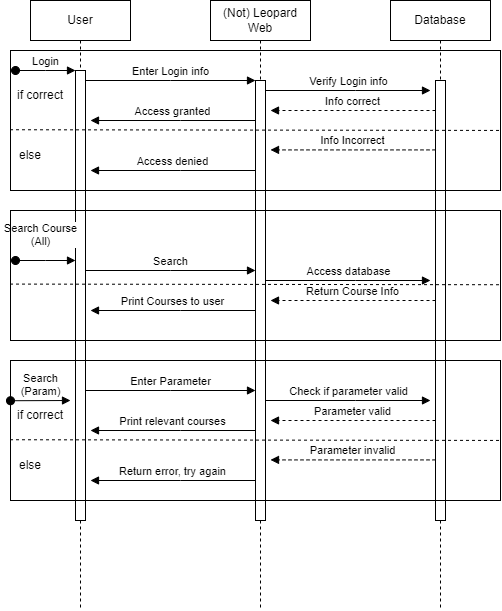

The diagram above was exported from draw.io. Its source (the exported page's mxGraphModel, read from the mxfile embedded in the PNG):
<mxGraphModel dx="562" dy="724" grid="1" gridSize="10" guides="1" tooltips="1" connect="1" arrows="1" fold="1" page="1" pageScale="1" pageWidth="850" pageHeight="1100" math="0" shadow="0">
  <root>
    <mxCell id="0" />
    <mxCell id="1" parent="0" />
    <mxCell id="aM9ryv3xv72pqoxQDRHE-1" value="User" style="shape=umlLifeline;perimeter=lifelinePerimeter;whiteSpace=wrap;html=1;container=0;dropTarget=0;collapsible=0;recursiveResize=0;outlineConnect=0;portConstraint=eastwest;newEdgeStyle={&quot;edgeStyle&quot;:&quot;elbowEdgeStyle&quot;,&quot;elbow&quot;:&quot;vertical&quot;,&quot;curved&quot;:0,&quot;rounded&quot;:0};" parent="1" vertex="1">
      <mxGeometry x="40" y="40" width="100" height="610" as="geometry" />
    </mxCell>
    <mxCell id="aM9ryv3xv72pqoxQDRHE-2" value="" style="html=1;points=[];perimeter=orthogonalPerimeter;outlineConnect=0;targetShapes=umlLifeline;portConstraint=eastwest;newEdgeStyle={&quot;edgeStyle&quot;:&quot;elbowEdgeStyle&quot;,&quot;elbow&quot;:&quot;vertical&quot;,&quot;curved&quot;:0,&quot;rounded&quot;:0};" parent="aM9ryv3xv72pqoxQDRHE-1" vertex="1">
      <mxGeometry x="45" y="70" width="10" height="450" as="geometry" />
    </mxCell>
    <mxCell id="aM9ryv3xv72pqoxQDRHE-3" value="Login" style="html=1;verticalAlign=bottom;startArrow=oval;endArrow=block;startSize=8;edgeStyle=elbowEdgeStyle;elbow=vertical;curved=0;rounded=0;" parent="aM9ryv3xv72pqoxQDRHE-1" target="aM9ryv3xv72pqoxQDRHE-2" edge="1">
      <mxGeometry relative="1" as="geometry">
        <mxPoint x="-15" y="70" as="sourcePoint" />
      </mxGeometry>
    </mxCell>
    <mxCell id="aM9ryv3xv72pqoxQDRHE-5" value="(Not) Leopard Web" style="shape=umlLifeline;perimeter=lifelinePerimeter;whiteSpace=wrap;html=1;container=0;dropTarget=0;collapsible=0;recursiveResize=0;outlineConnect=0;portConstraint=eastwest;newEdgeStyle={&quot;edgeStyle&quot;:&quot;elbowEdgeStyle&quot;,&quot;elbow&quot;:&quot;vertical&quot;,&quot;curved&quot;:0,&quot;rounded&quot;:0};" parent="1" vertex="1">
      <mxGeometry x="220" y="40" width="100" height="610" as="geometry" />
    </mxCell>
    <mxCell id="aM9ryv3xv72pqoxQDRHE-6" value="" style="html=1;points=[];perimeter=orthogonalPerimeter;outlineConnect=0;targetShapes=umlLifeline;portConstraint=eastwest;newEdgeStyle={&quot;edgeStyle&quot;:&quot;elbowEdgeStyle&quot;,&quot;elbow&quot;:&quot;vertical&quot;,&quot;curved&quot;:0,&quot;rounded&quot;:0};" parent="aM9ryv3xv72pqoxQDRHE-5" vertex="1">
      <mxGeometry x="45" y="80" width="10" height="440" as="geometry" />
    </mxCell>
    <mxCell id="aM9ryv3xv72pqoxQDRHE-7" value="Enter Login info" style="html=1;verticalAlign=bottom;endArrow=block;edgeStyle=elbowEdgeStyle;elbow=vertical;curved=0;rounded=0;" parent="1" source="aM9ryv3xv72pqoxQDRHE-2" target="aM9ryv3xv72pqoxQDRHE-6" edge="1">
      <mxGeometry relative="1" as="geometry">
        <mxPoint x="195" y="130" as="sourcePoint" />
        <Array as="points">
          <mxPoint x="180" y="120" />
        </Array>
      </mxGeometry>
    </mxCell>
    <mxCell id="aM9ryv3xv72pqoxQDRHE-9" value="Access granted" style="html=1;verticalAlign=bottom;endArrow=block;edgeStyle=elbowEdgeStyle;elbow=vertical;curved=0;rounded=0;" parent="1" source="aM9ryv3xv72pqoxQDRHE-6" edge="1">
      <mxGeometry relative="1" as="geometry">
        <mxPoint x="175" y="160" as="sourcePoint" />
        <Array as="points">
          <mxPoint x="190" y="160" />
        </Array>
        <mxPoint x="99.99999999999989" y="160" as="targetPoint" />
      </mxGeometry>
    </mxCell>
    <mxCell id="Pe5gb3C1cJypCUwTjCac-2" value="Database" style="shape=umlLifeline;perimeter=lifelinePerimeter;whiteSpace=wrap;html=1;container=0;dropTarget=0;collapsible=0;recursiveResize=0;outlineConnect=0;portConstraint=eastwest;newEdgeStyle={&quot;edgeStyle&quot;:&quot;elbowEdgeStyle&quot;,&quot;elbow&quot;:&quot;vertical&quot;,&quot;curved&quot;:0,&quot;rounded&quot;:0};" vertex="1" parent="1">
      <mxGeometry x="400" y="40" width="100" height="610" as="geometry" />
    </mxCell>
    <mxCell id="Pe5gb3C1cJypCUwTjCac-3" value="" style="html=1;points=[];perimeter=orthogonalPerimeter;outlineConnect=0;targetShapes=umlLifeline;portConstraint=eastwest;newEdgeStyle={&quot;edgeStyle&quot;:&quot;elbowEdgeStyle&quot;,&quot;elbow&quot;:&quot;vertical&quot;,&quot;curved&quot;:0,&quot;rounded&quot;:0};" vertex="1" parent="Pe5gb3C1cJypCUwTjCac-2">
      <mxGeometry x="45" y="80" width="10" height="440" as="geometry" />
    </mxCell>
    <mxCell id="Pe5gb3C1cJypCUwTjCac-5" value="Verify Login info" style="html=1;verticalAlign=bottom;endArrow=block;edgeStyle=elbowEdgeStyle;elbow=vertical;curved=0;rounded=0;" edge="1" parent="1" source="aM9ryv3xv72pqoxQDRHE-6">
      <mxGeometry relative="1" as="geometry">
        <mxPoint x="280" y="130" as="sourcePoint" />
        <Array as="points">
          <mxPoint x="365" y="130" />
        </Array>
        <mxPoint x="440" y="130" as="targetPoint" />
      </mxGeometry>
    </mxCell>
    <mxCell id="Pe5gb3C1cJypCUwTjCac-6" value="Info correct" style="html=1;verticalAlign=bottom;endArrow=block;edgeStyle=elbowEdgeStyle;elbow=vertical;curved=0;rounded=0;dashed=1;" edge="1" parent="1">
      <mxGeometry relative="1" as="geometry">
        <mxPoint x="445" y="150" as="sourcePoint" />
        <Array as="points">
          <mxPoint x="370" y="150" />
        </Array>
        <mxPoint x="280" y="150" as="targetPoint" />
      </mxGeometry>
    </mxCell>
    <mxCell id="Pe5gb3C1cJypCUwTjCac-7" value="Info Incorrect" style="html=1;verticalAlign=bottom;endArrow=block;edgeStyle=elbowEdgeStyle;elbow=vertical;curved=0;rounded=0;dashed=1;" edge="1" parent="1">
      <mxGeometry relative="1" as="geometry">
        <mxPoint x="445" y="189.41" as="sourcePoint" />
        <Array as="points">
          <mxPoint x="370" y="189.41" />
        </Array>
        <mxPoint x="280" y="189.41" as="targetPoint" />
      </mxGeometry>
    </mxCell>
    <mxCell id="Pe5gb3C1cJypCUwTjCac-8" value="Access denied" style="html=1;verticalAlign=bottom;endArrow=block;edgeStyle=elbowEdgeStyle;elbow=vertical;curved=0;rounded=0;" edge="1" parent="1">
      <mxGeometry relative="1" as="geometry">
        <mxPoint x="265" y="210" as="sourcePoint" />
        <Array as="points">
          <mxPoint x="190" y="210" />
        </Array>
        <mxPoint x="100" y="210" as="targetPoint" />
      </mxGeometry>
    </mxCell>
    <mxCell id="Pe5gb3C1cJypCUwTjCac-9" value="" style="rounded=0;whiteSpace=wrap;html=1;fillColor=none;" vertex="1" parent="1">
      <mxGeometry x="20" y="90" width="490" height="140" as="geometry" />
    </mxCell>
    <mxCell id="Pe5gb3C1cJypCUwTjCac-10" value="" style="endArrow=none;dashed=1;html=1;rounded=0;exitX=-0.001;exitY=0.566;exitDx=0;exitDy=0;entryX=1;entryY=0.571;entryDx=0;entryDy=0;entryPerimeter=0;exitPerimeter=0;" edge="1" parent="1" source="Pe5gb3C1cJypCUwTjCac-9" target="Pe5gb3C1cJypCUwTjCac-9">
      <mxGeometry width="50" height="50" relative="1" as="geometry">
        <mxPoint x="260" y="330" as="sourcePoint" />
        <mxPoint x="310" y="280" as="targetPoint" />
      </mxGeometry>
    </mxCell>
    <mxCell id="Pe5gb3C1cJypCUwTjCac-12" value="if correct" style="text;html=1;strokeColor=none;fillColor=none;align=center;verticalAlign=middle;whiteSpace=wrap;rounded=0;" vertex="1" parent="1">
      <mxGeometry x="20" y="120" width="60" height="30" as="geometry" />
    </mxCell>
    <mxCell id="Pe5gb3C1cJypCUwTjCac-14" value="else" style="text;html=1;strokeColor=none;fillColor=none;align=center;verticalAlign=middle;whiteSpace=wrap;rounded=0;" vertex="1" parent="1">
      <mxGeometry x="10" y="180" width="60" height="30" as="geometry" />
    </mxCell>
    <mxCell id="Pe5gb3C1cJypCUwTjCac-35" value="Search Course&lt;br&gt;(All)" style="html=1;verticalAlign=bottom;startArrow=oval;endArrow=block;startSize=8;edgeStyle=elbowEdgeStyle;elbow=vertical;curved=0;rounded=0;" edge="1" parent="1">
      <mxGeometry x="-0.1655" y="10" relative="1" as="geometry">
        <mxPoint x="25" y="300" as="sourcePoint" />
        <mxPoint x="85" y="300" as="targetPoint" />
        <mxPoint as="offset" />
      </mxGeometry>
    </mxCell>
    <mxCell id="Pe5gb3C1cJypCUwTjCac-36" value="Search" style="html=1;verticalAlign=bottom;endArrow=block;edgeStyle=elbowEdgeStyle;elbow=vertical;curved=0;rounded=0;" edge="1" parent="1">
      <mxGeometry x="0.0026" relative="1" as="geometry">
        <mxPoint x="95" y="310" as="sourcePoint" />
        <Array as="points">
          <mxPoint x="180" y="310" />
        </Array>
        <mxPoint x="265" y="310" as="targetPoint" />
        <mxPoint as="offset" />
      </mxGeometry>
    </mxCell>
    <mxCell id="Pe5gb3C1cJypCUwTjCac-37" value="Print Courses to user" style="html=1;verticalAlign=bottom;endArrow=block;edgeStyle=elbowEdgeStyle;elbow=vertical;curved=0;rounded=0;" edge="1" parent="1">
      <mxGeometry relative="1" as="geometry">
        <mxPoint x="265" y="350" as="sourcePoint" />
        <Array as="points">
          <mxPoint x="190" y="350" />
        </Array>
        <mxPoint x="99.99999999999989" y="350" as="targetPoint" />
      </mxGeometry>
    </mxCell>
    <mxCell id="Pe5gb3C1cJypCUwTjCac-38" value="Access database" style="html=1;verticalAlign=bottom;endArrow=block;edgeStyle=elbowEdgeStyle;elbow=vertical;curved=0;rounded=0;" edge="1" parent="1">
      <mxGeometry relative="1" as="geometry">
        <mxPoint x="275" y="320" as="sourcePoint" />
        <Array as="points">
          <mxPoint x="365" y="320" />
        </Array>
        <mxPoint x="440" y="320" as="targetPoint" />
      </mxGeometry>
    </mxCell>
    <mxCell id="Pe5gb3C1cJypCUwTjCac-39" value="Return Course Info" style="html=1;verticalAlign=bottom;endArrow=block;edgeStyle=elbowEdgeStyle;elbow=vertical;curved=0;rounded=0;dashed=1;" edge="1" parent="1">
      <mxGeometry relative="1" as="geometry">
        <mxPoint x="445" y="340" as="sourcePoint" />
        <Array as="points">
          <mxPoint x="370" y="340" />
        </Array>
        <mxPoint x="280" y="340" as="targetPoint" />
      </mxGeometry>
    </mxCell>
    <mxCell id="Pe5gb3C1cJypCUwTjCac-42" value="" style="rounded=0;whiteSpace=wrap;html=1;fillColor=none;" vertex="1" parent="1">
      <mxGeometry x="20" y="250" width="490" height="130" as="geometry" />
    </mxCell>
    <mxCell id="Pe5gb3C1cJypCUwTjCac-43" value="" style="endArrow=none;dashed=1;html=1;rounded=0;exitX=-0.001;exitY=0.566;exitDx=0;exitDy=0;entryX=1;entryY=0.571;entryDx=0;entryDy=0;entryPerimeter=0;exitPerimeter=0;" edge="1" parent="1" source="Pe5gb3C1cJypCUwTjCac-42" target="Pe5gb3C1cJypCUwTjCac-42">
      <mxGeometry width="50" height="50" relative="1" as="geometry">
        <mxPoint x="260" y="520" as="sourcePoint" />
        <mxPoint x="310" y="470" as="targetPoint" />
      </mxGeometry>
    </mxCell>
    <mxCell id="Pe5gb3C1cJypCUwTjCac-47" value="Search&lt;br&gt;(Param)" style="html=1;verticalAlign=bottom;startArrow=oval;endArrow=block;startSize=8;edgeStyle=elbowEdgeStyle;elbow=vertical;curved=0;rounded=0;" edge="1" parent="1">
      <mxGeometry relative="1" as="geometry">
        <mxPoint x="20" y="440.22" as="sourcePoint" />
        <mxPoint x="80" y="440.22" as="targetPoint" />
      </mxGeometry>
    </mxCell>
    <mxCell id="Pe5gb3C1cJypCUwTjCac-48" value="Enter Parameter" style="html=1;verticalAlign=bottom;endArrow=block;edgeStyle=elbowEdgeStyle;elbow=vertical;curved=0;rounded=0;" edge="1" parent="1">
      <mxGeometry relative="1" as="geometry">
        <mxPoint x="95" y="430" as="sourcePoint" />
        <Array as="points">
          <mxPoint x="180" y="430" />
        </Array>
        <mxPoint x="265" y="430" as="targetPoint" />
      </mxGeometry>
    </mxCell>
    <mxCell id="Pe5gb3C1cJypCUwTjCac-49" value="Print relevant courses" style="html=1;verticalAlign=bottom;endArrow=block;edgeStyle=elbowEdgeStyle;elbow=vertical;curved=0;rounded=0;" edge="1" parent="1">
      <mxGeometry relative="1" as="geometry">
        <mxPoint x="265" y="470" as="sourcePoint" />
        <Array as="points">
          <mxPoint x="190" y="470" />
        </Array>
        <mxPoint x="99.99999999999989" y="470" as="targetPoint" />
      </mxGeometry>
    </mxCell>
    <mxCell id="Pe5gb3C1cJypCUwTjCac-50" value="Check if parameter valid" style="html=1;verticalAlign=bottom;endArrow=block;edgeStyle=elbowEdgeStyle;elbow=vertical;curved=0;rounded=0;" edge="1" parent="1">
      <mxGeometry relative="1" as="geometry">
        <mxPoint x="275" y="440" as="sourcePoint" />
        <Array as="points">
          <mxPoint x="365" y="440" />
        </Array>
        <mxPoint x="440" y="440" as="targetPoint" />
      </mxGeometry>
    </mxCell>
    <mxCell id="Pe5gb3C1cJypCUwTjCac-51" value="Parameter valid" style="html=1;verticalAlign=bottom;endArrow=block;edgeStyle=elbowEdgeStyle;elbow=vertical;curved=0;rounded=0;dashed=1;" edge="1" parent="1">
      <mxGeometry relative="1" as="geometry">
        <mxPoint x="445" y="460" as="sourcePoint" />
        <Array as="points">
          <mxPoint x="370" y="460" />
        </Array>
        <mxPoint x="280" y="460" as="targetPoint" />
      </mxGeometry>
    </mxCell>
    <mxCell id="Pe5gb3C1cJypCUwTjCac-52" value="Parameter invalid" style="html=1;verticalAlign=bottom;endArrow=block;edgeStyle=elbowEdgeStyle;elbow=vertical;curved=0;rounded=0;dashed=1;" edge="1" parent="1">
      <mxGeometry relative="1" as="geometry">
        <mxPoint x="445" y="499.40999999999997" as="sourcePoint" />
        <Array as="points">
          <mxPoint x="370" y="499.40999999999997" />
        </Array>
        <mxPoint x="280" y="499.40999999999997" as="targetPoint" />
      </mxGeometry>
    </mxCell>
    <mxCell id="Pe5gb3C1cJypCUwTjCac-53" value="Return error, try again" style="html=1;verticalAlign=bottom;endArrow=block;edgeStyle=elbowEdgeStyle;elbow=vertical;curved=0;rounded=0;" edge="1" parent="1">
      <mxGeometry relative="1" as="geometry">
        <mxPoint x="265" y="520" as="sourcePoint" />
        <Array as="points">
          <mxPoint x="190" y="520" />
        </Array>
        <mxPoint x="100" y="520" as="targetPoint" />
      </mxGeometry>
    </mxCell>
    <mxCell id="Pe5gb3C1cJypCUwTjCac-54" value="" style="rounded=0;whiteSpace=wrap;html=1;fillColor=none;" vertex="1" parent="1">
      <mxGeometry x="20" y="400" width="490" height="140" as="geometry" />
    </mxCell>
    <mxCell id="Pe5gb3C1cJypCUwTjCac-55" value="" style="endArrow=none;dashed=1;html=1;rounded=0;exitX=-0.001;exitY=0.566;exitDx=0;exitDy=0;entryX=1;entryY=0.571;entryDx=0;entryDy=0;entryPerimeter=0;exitPerimeter=0;" edge="1" parent="1" source="Pe5gb3C1cJypCUwTjCac-54" target="Pe5gb3C1cJypCUwTjCac-54">
      <mxGeometry width="50" height="50" relative="1" as="geometry">
        <mxPoint x="260" y="640" as="sourcePoint" />
        <mxPoint x="310" y="590" as="targetPoint" />
      </mxGeometry>
    </mxCell>
    <mxCell id="Pe5gb3C1cJypCUwTjCac-58" value="if correct" style="text;html=1;strokeColor=none;fillColor=none;align=center;verticalAlign=middle;whiteSpace=wrap;rounded=0;" vertex="1" parent="1">
      <mxGeometry x="20" y="440" width="60" height="30" as="geometry" />
    </mxCell>
    <mxCell id="Pe5gb3C1cJypCUwTjCac-59" value="else" style="text;html=1;strokeColor=none;fillColor=none;align=center;verticalAlign=middle;whiteSpace=wrap;rounded=0;" vertex="1" parent="1">
      <mxGeometry x="10" y="490" width="60" height="30" as="geometry" />
    </mxCell>
  </root>
</mxGraphModel>